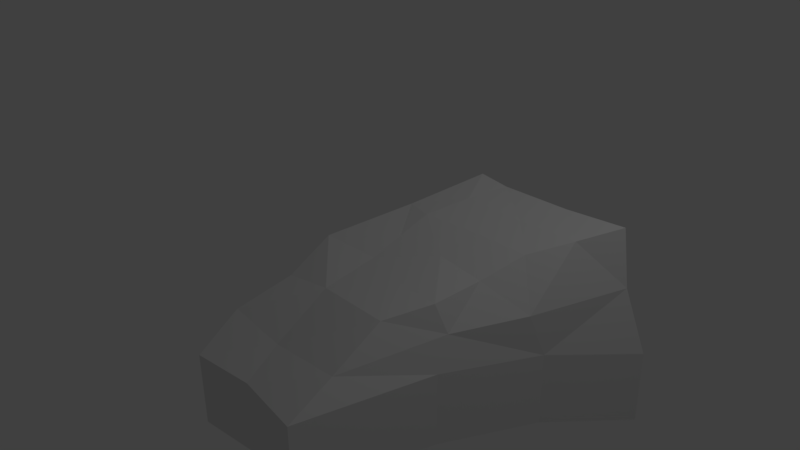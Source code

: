 # Source: rampB.blend  (saved by Blender 2.79.0; exported with 4.5.12 LTS)
import bpy
from mathutils import Matrix  # noqa: F401  (used for matrix-valued properties, if any)

bpy.ops.wm.read_factory_settings(use_empty=True)
scene = bpy.context.scene
scene.name = 'Scene'

# ---- collections
col_collection_1 = bpy.data.collections.new('Collection 1'); scene.collection.children.link(col_collection_1)

# ---- materials (node trees are filled in below, after node groups)
mat_material = bpy.data.materials.new('Material')
mat_material.alpha_threshold = 0.0
mat_material.use_transparent_shadow = False
mat_material.roughness = 0.5
mat_material.line_color = (0.0, 0.0, 0.0, 1.0)

# ---- material node trees

# ---- world
world_world = bpy.data.worlds.new('World'); scene.world = world_world
world_world.color = (0.05088, 0.05088, 0.05088)
world_world.use_sun_shadow = False
world_world.sun_shadow_jitter_overblur = 0.0
world_world.cycles.sampling_method = 'MANUAL'

# ---- cameras
cam_camera = bpy.data.cameras.new('Camera')
cam_camera.clip_end = 100.0
cam_camera.lens = 35.0
cam_camera.sensor_width = 32.0
cam_camera.sensor_height = 18.0
cam_camera.ortho_scale = 7.314
cam_camera.dof.focus_distance = 0.0
cam_camera.dof.aperture_fstop = 128.0

# ---- lights
light_lamp = bpy.data.lights.new('Lamp', 'POINT')
light_lamp.transmission_factor = 0.0
light_lamp.cutoff_distance = 30.0
light_lamp.energy = 100.0
light_lamp.shadow_buffer_clip_start = 1.001
light_lamp.shadow_soft_size = 0.1
light_lamp.shadow_maximum_resolution = 0.006
light_lamp.use_absolute_resolution = True

# ---- meshes
me_cube = bpy.data.meshes.new('Cube')
me_cube.from_pydata([(2.12, 1.017, -0.9829), (1.038, -2.15, -0.9731), (-0.9062, -2.078, -1.036), (-0.6882, 1.118, -1.016), (1.659, 1.088, 0.2322), (1.037, -0.7455, -0.2101), (-0.8049, -0.6723, -0.3855), (-0.2684, 1.014, 0.296), (1.575, -0.3273, -0.8956), (2.012, 0.8223, -0.3767), (0.01306, -1.988, -1.021), (0.9973, -1.461, -0.6622), (-0.8713, -0.3156, -0.9982), (-1.03, -1.393, -0.6993), (-0.4578, 0.9055, -0.474), (1.353, -0.1661, -0.07758), (0.118, 0.919, 0.3003), (-0.08575, -0.6575, -0.2796), (-0.7554, -0.05502, 0.00696), (-0.8357, -0.06177, -0.4813), (-0.1276, -1.419, -0.7953), (1.527, -0.1086, -0.4471), (0.001223, 0.07947, -0.08322), (0.6769, 2.101, -0.9755), (0.0937, 2.114, -0.9884), (2.542, 2.061, -0.2571), (2.366, 2.144, 0.499), (0.2915, 2.076, -0.3748), (0.1397, 1.987, 0.5801), (0.5636, 1.998, 0.5179), (2.854, 2.14, -1.129), (0.7892, 2.213, -0.29), (1.453, 0.5093, 0.006661), (0.8507, 1.03, 0.2721), (0.3575, 1.479, 0.4436), (0.05769, 0.5081, 0.1143), (0.7126, -0.1197, -0.09495), (1.522, 2.062, 0.4886), (2.031, 1.593, 0.3771), (1.198, 1.533, 0.3861), (0.7599, 0.531, 0.07366), (1.593, -0.3307, -1.938), (1.057, -2.154, -2.015), (0.01674, 1.026, -2.057), (-0.6696, 1.114, -2.058), (0.03169, -1.991, -2.063), (-0.8876, -2.081, -2.078), (-0.8526, -0.319, -2.04), (2.138, 1.013, -2.025), (2.872, 2.136, -2.171), (0.1482, -0.4427, -2.012), (0.6955, 2.097, -2.017), (0.1123, 2.11, -2.03)], [], [(18, 17, 22), (21, 5, 11), (17, 13, 20), (18, 14, 19), (0, 25, 9), (7, 27, 14), (34, 29, 28), (19, 3, 12), (13, 12, 2), (6, 19, 13), (20, 2, 10), (11, 10, 1), (5, 20, 11), (8, 11, 1), (0, 21, 8), (32, 15, 21), (36, 17, 5), (40, 22, 36), (18, 22, 35), (3, 24, 52, 44), (10, 2, 46, 45), (0, 8, 41, 48), (23, 27, 31), (31, 28, 29), (31, 29, 37), (25, 23, 31), (38, 37, 39), (14, 24, 3), (12, 3, 44, 47), (25, 26, 38), (39, 29, 34), (33, 34, 16), (4, 39, 33), (40, 15, 32), (33, 32, 4), (16, 40, 33), (1, 10, 45, 42), (18, 6, 17), (21, 15, 5), (17, 6, 13), (18, 7, 14), (23, 30, 49, 51), (0, 30, 25), (7, 28, 27), (28, 7, 34), (7, 16, 34), (19, 14, 3), (13, 19, 12), (6, 18, 19), (20, 13, 2), (11, 20, 10), (5, 17, 20), (8, 21, 11), (0, 9, 21), (21, 9, 32), (9, 4, 32), (5, 15, 36), (36, 22, 17), (40, 35, 22), (35, 16, 7), (7, 18, 35), (24, 23, 51, 52), (30, 0, 48, 49), (8, 1, 42, 41), (23, 24, 27), (31, 27, 28), (37, 26, 25), (25, 31, 37), (25, 30, 23), (38, 26, 37), (14, 27, 24), (2, 12, 47, 46), (38, 4, 9), (9, 25, 38), (39, 37, 29), (33, 39, 34), (4, 38, 39), (40, 36, 15), (33, 40, 32), (16, 35, 40), (45, 47, 50), (43, 52, 51), (43, 47, 44), (41, 43, 48), (42, 50, 41), (48, 51, 49), (45, 46, 47), (43, 44, 52), (43, 50, 47), (41, 50, 43), (42, 45, 50), (48, 43, 51)])
me_cube.materials.append(mat_material)
me_cube.use_remesh_preserve_volume = False
me_cube.use_remesh_preserve_attributes = False
me_cube.use_mirror_vertex_groups = False
me_cube.auto_texspace = False
me_cube.update()

# ---- objects
ob_cube = bpy.data.objects.new('Cube', me_cube)
ob_lamp = bpy.data.objects.new('Lamp', light_lamp)
ob_camera = bpy.data.objects.new('Camera', cam_camera)

# ---- transforms, parenting, visibility, modifiers, constraints
ob_cube.location = (0.0, 0.0, 0.0)
ob_cube.lock_rotations_4d = False
ob_cube.empty_display_type = 'ARROWS'
ob_cube.show_texture_space = True
ob_cube.lineart.crease_threshold = 0.0
ob_lamp.location = (4.076, 1.005, 5.904)
ob_lamp.rotation_euler = (0.6503, 0.05522, 1.866)
ob_lamp.lock_rotations_4d = False
ob_lamp.empty_display_type = 'ARROWS'
ob_lamp.color = (0.0, 0.0, 0.0, 0.0)
ob_lamp.lineart.crease_threshold = 0.0
ob_camera.location = (7.481, -6.508, 5.344)
ob_camera.rotation_euler = (1.109, 0.0, 0.8149)
ob_camera.lock_rotations_4d = False
ob_camera.empty_display_type = 'ARROWS'
ob_camera.color = (0.0, 0.0, 0.0, 0.0)
ob_camera.display_type = 'WIRE'
ob_camera.lineart.crease_threshold = 0.0

# ---- collection membership
col_collection_1.objects.link(ob_cube)
col_collection_1.objects.link(ob_lamp)
col_collection_1.objects.link(ob_camera)

# ---- scene / render settings (as saved in the file)
scene.camera = ob_camera
scene.frame_start = 1; scene.frame_end = 250; scene.frame_set(1)
scene.render.engine = 'BLENDER_EEVEE_NEXT'
scene.render.resolution_percentage = 50
scene.render.dither_intensity = 0.0
scene.cycles.use_denoising = False
scene.cycles.samples = 128
scene.cycles.sampling_pattern = 'TABULATED_SOBOL'
scene.cycles.use_adaptive_sampling = False
scene.cycles.use_light_tree = False
scene.cycles.blur_glossy = 0.0
scene.cycles.sample_clamp_indirect = 0.0
scene.view_settings.view_transform = 'Standard'
bpy.context.view_layer.update()
